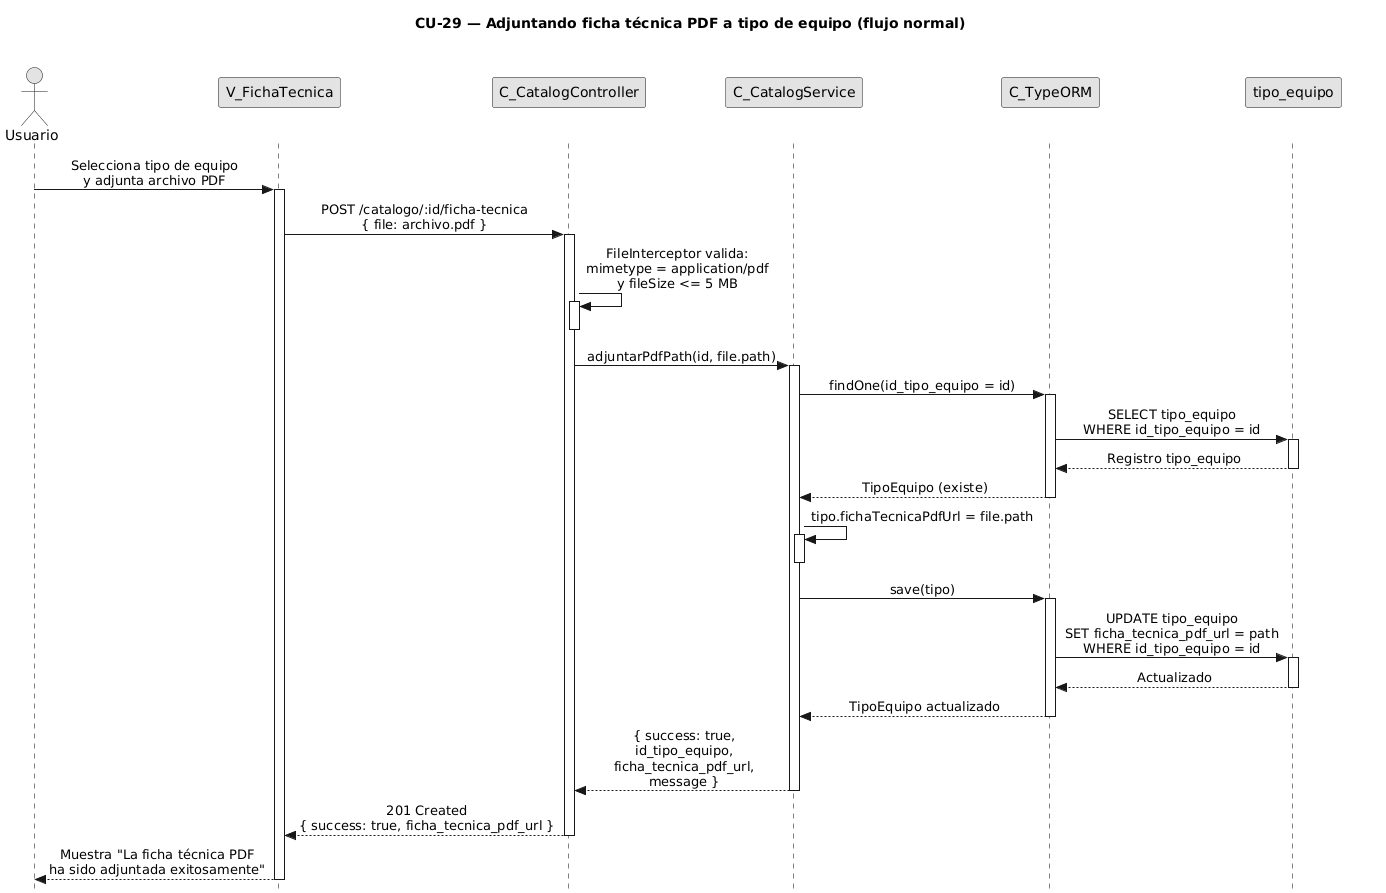

The diagram above was rendered by PlantUML. Its source (embedded in the PNG):
@startuml CU29-normal
title CU-29 — Adjuntando ficha técnica PDF a tipo de equipo (flujo normal)

skinparam style strictuml
skinparam monochrome true
skinparam shadowing false
skinparam sequenceMessageAlign center
<style>
sequenceDiagram {
  participant {
    Margin 35
  }
  actor {
    Margin 15
  }
}
</style>
skinparam sequence {
  MessageAlign center
  LifeLineBorderColor black
}
hide footbox

actor "Usuario" as user
participant "V_FichaTecnica" as view
participant "C_CatalogController" as ctrl
participant "C_CatalogService" as svc
participant "C_TypeORM" as orm
participant "tipo_equipo" as tent

user -> view : Selecciona tipo de equipo\ny adjunta archivo PDF
activate view

view -> ctrl : POST /catalogo/:id/ficha-tecnica\n{ file: archivo.pdf }
activate ctrl

ctrl -> ctrl : FileInterceptor valida:\nmimetype = application/pdf\ny fileSize <= 5 MB
activate ctrl
deactivate ctrl

ctrl -> svc : adjuntarPdfPath(id, file.path)
activate svc

svc -> orm : findOne(id_tipo_equipo = id)
activate orm

orm -> tent : SELECT tipo_equipo\nWHERE id_tipo_equipo = id
activate tent
tent --> orm : Registro tipo_equipo
deactivate tent

orm --> svc : TipoEquipo (existe)
deactivate orm

svc -> svc : tipo.fichaTecnicaPdfUrl = file.path
activate svc
deactivate svc

svc -> orm : save(tipo)
activate orm

orm -> tent : UPDATE tipo_equipo\nSET ficha_tecnica_pdf_url = path\nWHERE id_tipo_equipo = id
activate tent
tent --> orm : Actualizado
deactivate tent

orm --> svc : TipoEquipo actualizado
deactivate orm

svc --> ctrl : { success: true,\nid_tipo_equipo,\nficha_tecnica_pdf_url,\nmessage }
deactivate svc

ctrl --> view : 201 Created\n{ success: true, ficha_tecnica_pdf_url }
deactivate ctrl

view --> user : Muestra "La ficha técnica PDF\nha sido adjuntada exitosamente"
deactivate view

@enduml